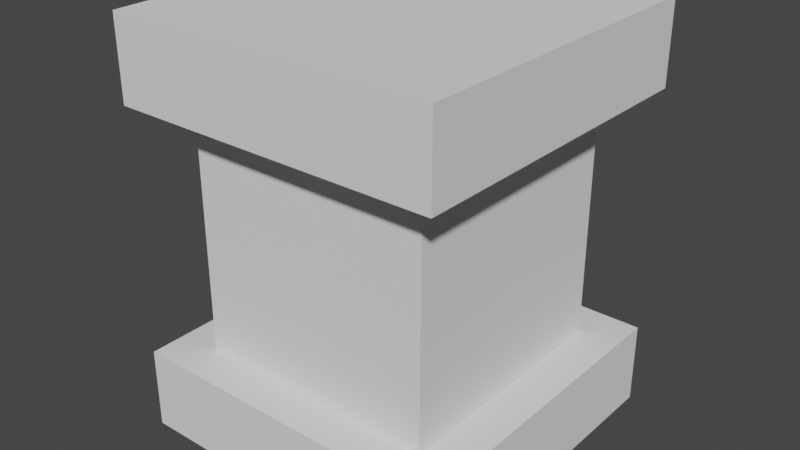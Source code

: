 # Source: Grip2.blend  (saved by Blender 2.93.20; exported with 4.5.12 LTS)
import bpy
from mathutils import Matrix  # noqa: F401  (used for matrix-valued properties, if any)

bpy.ops.wm.read_factory_settings(use_empty=True)
scene = bpy.context.scene
scene.name = 'Scene'

# ---- collections
col_collection = bpy.data.collections.new('Collection'); scene.collection.children.link(col_collection)

# ---- world
world_world = bpy.data.worlds.new('World'); scene.world = world_world
world_world.use_nodes = True; world_world.node_tree.nodes.clear()
_N = world_world.node_tree.nodes; _L = world_world.node_tree.links
n0 = _N.new('ShaderNodeOutputWorld'); n0.name = 'World Output'; n0.location = (300, 300)
n1 = _N.new('ShaderNodeBackground'); n1.name = 'Background'; n1.location = (10, 300)
n1.inputs[0].default_value = (0.05088, 0.05088, 0.05088, 1.0)
_L.new(n1.outputs[0], n0.inputs[0])
n0.is_active_output = True
world_world.color = (0.05088, 0.05088, 0.05088)
world_world.use_sun_shadow = False
world_world.sun_shadow_jitter_overblur = 0.0

# ---- meshes
me_plane_002 = bpy.data.meshes.new('Plane.002')
me_plane_002.from_pydata([(1.65, 0.2, -0.6), (1.65, 0.2, -0.2), (1.25, 0.2, -0.6), (1.25, 0.2, -0.2), (1.65, 0.1, -0.6), (1.65, 0.1, -0.2), (1.25, 0.1, -0.6), (1.25, 0.1, -0.2), (1.65, -0.2, -0.6), (1.65, -0.2, -0.2), (1.25, -0.2, -0.6), (1.25, -0.2, -0.2), (1.65, -0.3, -0.6), (1.65, -0.3, -0.2), (1.25, -0.3, -0.6), (1.25, -0.3, -0.2), (1.6, 0.1, -0.25), (1.6, 0.1, -0.55), (1.3, 0.1, -0.55), (1.3, 0.1, -0.25), (1.6, -0.2, -0.55), (1.6, -0.2, -0.25), (1.3, -0.2, -0.55), (1.3, -0.2, -0.25)], [], [(0, 2, 3, 1), (4, 5, 7, 6), (3, 2, 6, 7), (1, 3, 7, 5), (0, 1, 5, 4), (2, 0, 4, 6), (8, 10, 11, 9), (12, 13, 15, 14), (11, 10, 14, 15), (9, 11, 15, 13), (8, 9, 13, 12), (10, 8, 12, 14), (16, 17, 18, 19), (21, 23, 22, 20), (16, 19, 23, 21), (17, 16, 21, 20), (18, 17, 20, 22), (19, 18, 22, 23)])
_uv = me_plane_002.uv_layers.new(name='UVMap')
_uv.uv.foreach_set('vector', [0.1564, 0.6318, 0.1564, 0.4816, 0.006158, 0.4816, 0.006158, 0.6318, 0.1564, 0.6318, 0.006158, 0.6318, 0.006158, 0.4816, 0.1564, 0.4816, 0.006158, 0.4816, 0.1564, 0.4816, 0.1564, 0.4816, 0.006158, 0.4816, 0.006158, 0.6318, 0.006158, 0.4816, 0.006158, 0.4816, 0.006158, 0.6318, 0.1564, 0.6318, 0.006158, 0.6318, 0.006158, 0.6318, 0.1564, 0.6318, 0.1564, 0.4816, 0.1564, 0.6318, 0.1564, 0.6318, 0.1564, 0.4816, 0.1564, 0.6318, 0.1564, 0.4816, 0.006158, 0.4816, 0.006158, 0.6318, 0.1564, 0.6318, 0.006158, 0.6318, 0.006158, 0.4816, 0.1564, 0.4816, 0.006158, 0.4816, 0.1564, 0.4816, 0.1564, 0.4816, 0.006158, 0.4816, 0.006158, 0.6318, 0.006158, 0.4816, 0.006158, 0.4816, 0.006158, 0.6318, 0.1564, 0.6318, 0.006158, 0.6318, 0.006158, 0.6318, 0.1564, 0.6318, 0.1564, 0.4816, 0.1564, 0.6318, 0.1564, 0.6318, 0.1564, 0.4816, 0.5812, 0.7691, 0.4685, 0.7691, 0.4685, 0.8818, 0.5812, 0.8818, 0.5812, 0.7691, 0.5812, 0.8818, 0.4685, 0.8818, 0.4685, 0.7691, 0.5812, 0.7691, 0.5812, 0.8818, 0.5812, 0.8818, 0.5812, 0.7691, 0.4685, 0.7691, 0.5812, 0.7691, 0.5812, 0.7691, 0.4685, 0.7691, 0.4685, 0.8818, 0.4685, 0.7691, 0.4685, 0.7691, 0.4685, 0.8818, 0.5812, 0.8818, 0.4685, 0.8818, 0.4685, 0.8818, 0.5812, 0.8818])
me_plane_002.use_remesh_fix_poles = True
me_plane_002.use_remesh_preserve_attributes = False
me_plane_002.use_mirror_vertex_groups = False
me_plane_002.update()

# ---- objects
ob_plane_002 = bpy.data.objects.new('Plane.002', me_plane_002)

# ---- transforms, parenting, visibility, modifiers, constraints
ob_plane_002.location = (-1.45, -0.4, 1.7)
ob_plane_002.rotation_euler = (1.571, -0.0, 0.0)
ob_plane_002.lineart.crease_threshold = 0.0

# ---- collection membership
col_collection.objects.link(ob_plane_002)

# ---- scene / render settings (as saved in the file)
scene.frame_start = 1; scene.frame_end = 250; scene.frame_set(1)
scene.render.engine = 'BLENDER_EEVEE_NEXT'
scene.cycles.use_denoising = False
scene.cycles.samples = 128
scene.cycles.sampling_pattern = 'TABULATED_SOBOL'
scene.cycles.use_adaptive_sampling = False
scene.cycles.use_light_tree = False
scene.eevee.use_gtao = True
scene.eevee.gtao_quality = 0.4
scene.eevee.gtao_distance = 2.5
scene.eevee.fast_gi_quality = 0.4
scene.view_settings.view_transform = 'Filmic'
bpy.context.view_layer.update()

# ---- added for rendering (the .blend has no active camera and no usable light): camera, sun
cam_auto = bpy.data.cameras.new('AutoCamera')
cam_auto.lens = 50.0
cam_auto.sensor_width = 36.0
cam_auto.clip_end = 1000.0
ob_auto_camera = bpy.data.objects.new('AutoCamera', cam_auto)
scene.collection.objects.link(ob_auto_camera)
ob_auto_camera.location = (0.698529, -0.838235, 2.20882)
ob_auto_camera.rotation_euler = (1.09748, -7.21219e-08, 0.694738)
scene.camera = ob_auto_camera
light_auto_sun = bpy.data.lights.new('AutoSun', 'SUN')
light_auto_sun.energy = 3.0
light_auto_sun.angle = 0.0523599
ob_auto_sun = bpy.data.objects.new('AutoSun', light_auto_sun)
scene.collection.objects.link(ob_auto_sun)
ob_auto_sun.rotation_euler = (0.872665, 0.174533, 0.523599)
bpy.context.view_layer.update()
